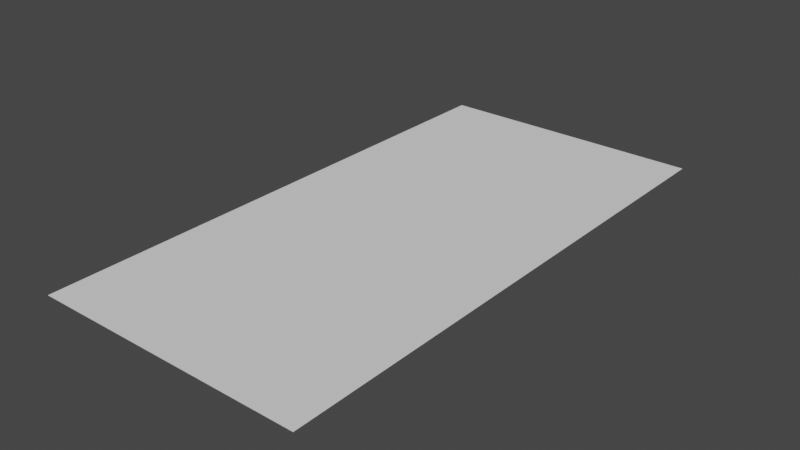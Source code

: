 # Source: ScenaryHole.blend  (saved by Blender 3.6.11; exported with 4.5.12 LTS)
import bpy
from mathutils import Matrix  # noqa: F401  (used for matrix-valued properties, if any)

bpy.ops.wm.read_factory_settings(use_empty=True)
scene = bpy.context.scene
scene.name = 'Scene'

# ---- world
world_world = bpy.data.worlds.new('World'); scene.world = world_world
world_world.use_nodes = True; world_world.node_tree.nodes.clear()
_N = world_world.node_tree.nodes; _L = world_world.node_tree.links
n0 = _N.new('ShaderNodeOutputWorld'); n0.name = 'World Output'; n0.location = (300, 300)
n1 = _N.new('ShaderNodeBackground'); n1.name = 'Background'; n1.location = (10, 300)
n1.inputs[0].default_value = (0.05088, 0.05088, 0.05088, 1.0)
_L.new(n1.outputs[0], n0.inputs[0])
n0.is_active_output = True
world_world.color = (0.05088, 0.05088, 0.05088)
world_world.use_sun_shadow = False
world_world.sun_shadow_jitter_overblur = 0.0

# ---- meshes
me_plane = bpy.data.meshes.new('Plane')
me_plane.from_pydata([(-1.0, -1.0, 0.0), (1.0, -1.0, 0.0), (-1.0, 1.0, 0.0), (1.0, 1.0, 0.0)], [], [(0, 1, 3, 2)])
_uv = me_plane.uv_layers.new(name='UVMap')
_uv.uv.foreach_set('vector', [0.0, 0.0, 1.0, 0.0, 1.0, 1.0, 0.0, 1.0])
me_plane.update()

# ---- objects
ob_holewall = bpy.data.objects.new('HoleWall', me_plane)

# ---- transforms, parenting, visibility, modifiers, constraints
ob_holewall.location = (0.0, 0.0, 0.0)
ob_holewall.scale = (2.5, 5.0, 2.5)

# ---- collection membership
scene.collection.objects.link(ob_holewall)

# ---- scene / render settings (as saved in the file)
scene.frame_start = 1; scene.frame_end = 250; scene.frame_set(1)
scene.render.engine = 'BLENDER_EEVEE_NEXT'
scene.cycles.sampling_pattern = 'TABULATED_SOBOL'
scene.view_settings.view_transform = 'Filmic'
bpy.context.view_layer.update()

# ---- added for rendering (the .blend has no active camera and no usable light): camera, sun
cam_auto = bpy.data.cameras.new('AutoCamera')
cam_auto.lens = 50.0
cam_auto.sensor_width = 36.0
cam_auto.clip_end = 1000.0
ob_auto_camera = bpy.data.objects.new('AutoCamera', cam_auto)
scene.collection.objects.link(ob_auto_camera)
ob_auto_camera.location = (10.3443, -12.4132, 8.27546)
ob_auto_camera.rotation_euler = (1.09748, -7.21219e-08, 0.694738)
scene.camera = ob_auto_camera
light_auto_sun = bpy.data.lights.new('AutoSun', 'SUN')
light_auto_sun.energy = 3.0
light_auto_sun.angle = 0.0523599
ob_auto_sun = bpy.data.objects.new('AutoSun', light_auto_sun)
scene.collection.objects.link(ob_auto_sun)
ob_auto_sun.rotation_euler = (0.872665, 0.174533, 0.523599)
bpy.context.view_layer.update()
